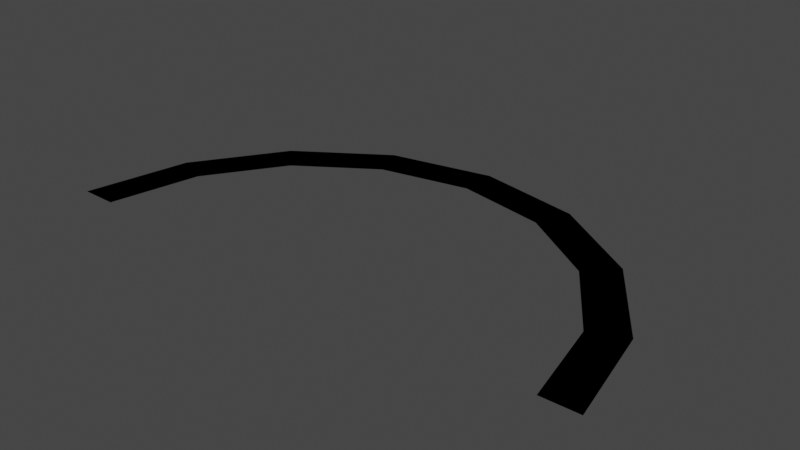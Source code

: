 # Source: rainbow.blend  (saved by Blender 3.1.7; exported with 4.5.12 LTS)
import bpy
from mathutils import Matrix  # noqa: F401  (used for matrix-valued properties, if any)

bpy.ops.wm.read_factory_settings(use_empty=True)
scene = bpy.context.scene
scene.name = 'Scene'

# ---- collections
col_collection = bpy.data.collections.new('Collection'); scene.collection.children.link(col_collection)

# ---- materials (node trees are filled in below, after node groups)
mat_rainbowmat01 = bpy.data.materials.new('rainbowMat01')
mat_rainbowmat01.use_transparent_shadow = False
mat_rainbowmat02 = bpy.data.materials.new('rainbowMat02')
mat_rainbowmat02.use_transparent_shadow = False
mat_rainbowmat03 = bpy.data.materials.new('rainbowMat03')
mat_rainbowmat03.use_transparent_shadow = False
mat_rainbowmat04 = bpy.data.materials.new('rainbowMat04')
mat_rainbowmat04.use_transparent_shadow = False
mat_rainbowmath05 = bpy.data.materials.new('rainbowMath05')
mat_rainbowmath05.use_transparent_shadow = False

# ---- material node trees
mat_rainbowmat01.use_nodes = True; mat_rainbowmat01.node_tree.nodes.clear()
_N = mat_rainbowmat01.node_tree.nodes; _L = mat_rainbowmat01.node_tree.links
n0 = _N.new('ShaderNodeBsdfPrincipled'); n0.name = 'Principled BSDF'; n0.location = (10, 300)
n0.distribution = 'GGX'
n0.subsurface_method = 'RANDOM_WALK_SKIN'
n0.inputs[0].default_value = (0.8, 0.05624, 0.08396, 1.0)
n0.inputs[3].default_value = 1.45
n0.inputs[27].default_value = (0.0, 0.0, 0.0, 1.0)
n0.inputs[28].default_value = 1.0
n1 = _N.new('ShaderNodeOutputMaterial'); n1.name = 'Material Output'; n1.location = (300, 300)
_L.new(n0.outputs[0], n1.inputs[0])
n1.is_active_output = True
mat_rainbowmat02.use_nodes = True; mat_rainbowmat02.node_tree.nodes.clear()
_N = mat_rainbowmat02.node_tree.nodes; _L = mat_rainbowmat02.node_tree.links
n0 = _N.new('ShaderNodeBsdfPrincipled'); n0.name = 'Principled BSDF'; n0.location = (10, 300)
n0.distribution = 'GGX'
n0.subsurface_method = 'RANDOM_WALK_SKIN'
n0.inputs[0].default_value = (0.8, 0.262, 0.06102, 1.0)
n0.inputs[3].default_value = 1.45
n0.inputs[27].default_value = (0.0, 0.0, 0.0, 1.0)
n0.inputs[28].default_value = 1.0
n1 = _N.new('ShaderNodeOutputMaterial'); n1.name = 'Material Output'; n1.location = (300, 300)
_L.new(n0.outputs[0], n1.inputs[0])
n1.is_active_output = True
mat_rainbowmat03.use_nodes = True; mat_rainbowmat03.node_tree.nodes.clear()
_N = mat_rainbowmat03.node_tree.nodes; _L = mat_rainbowmat03.node_tree.links
n0 = _N.new('ShaderNodeBsdfPrincipled'); n0.name = 'Principled BSDF'; n0.location = (10, 300)
n0.distribution = 'GGX'
n0.subsurface_method = 'RANDOM_WALK_SKIN'
n0.inputs[0].default_value = (0.8, 0.6275, 0.09465, 1.0)
n0.inputs[3].default_value = 1.45
n0.inputs[27].default_value = (0.0, 0.0, 0.0, 1.0)
n0.inputs[28].default_value = 1.0
n1 = _N.new('ShaderNodeOutputMaterial'); n1.name = 'Material Output'; n1.location = (300, 300)
_L.new(n0.outputs[0], n1.inputs[0])
n1.is_active_output = True
mat_rainbowmat04.use_nodes = True; mat_rainbowmat04.node_tree.nodes.clear()
_N = mat_rainbowmat04.node_tree.nodes; _L = mat_rainbowmat04.node_tree.links
n0 = _N.new('ShaderNodeBsdfPrincipled'); n0.name = 'Principled BSDF'; n0.location = (10, 300)
n0.distribution = 'GGX'
n0.subsurface_method = 'RANDOM_WALK_SKIN'
n0.inputs[0].default_value = (0.1372, 0.8, 0.09001, 1.0)
n0.inputs[3].default_value = 1.45
n0.inputs[27].default_value = (0.0, 0.0, 0.0, 1.0)
n0.inputs[28].default_value = 1.0
n1 = _N.new('ShaderNodeOutputMaterial'); n1.name = 'Material Output'; n1.location = (300, 300)
_L.new(n0.outputs[0], n1.inputs[0])
n1.is_active_output = True
mat_rainbowmath05.use_nodes = True; mat_rainbowmath05.node_tree.nodes.clear()
_N = mat_rainbowmath05.node_tree.nodes; _L = mat_rainbowmath05.node_tree.links
n0 = _N.new('ShaderNodeBsdfPrincipled'); n0.name = 'Principled BSDF'; n0.location = (10, 300)
n0.distribution = 'GGX'
n0.subsurface_method = 'RANDOM_WALK_SKIN'
n0.inputs[0].default_value = (0.08365, 0.05383, 0.8, 1.0)
n0.inputs[3].default_value = 1.45
n0.inputs[27].default_value = (0.0, 0.0, 0.0, 1.0)
n0.inputs[28].default_value = 1.0
n1 = _N.new('ShaderNodeOutputMaterial'); n1.name = 'Material Output'; n1.location = (300, 300)
_L.new(n0.outputs[0], n1.inputs[0])
n1.is_active_output = True

# ---- world
world_world = bpy.data.worlds.new('World'); scene.world = world_world
world_world.use_nodes = True; world_world.node_tree.nodes.clear()
_N = world_world.node_tree.nodes; _L = world_world.node_tree.links
n0 = _N.new('ShaderNodeOutputWorld'); n0.name = 'World Output'; n0.location = (300, 300)
n1 = _N.new('ShaderNodeBackground'); n1.name = 'Background'; n1.location = (10, 300)
n1.inputs[0].default_value = (0.05088, 0.05088, 0.05088, 1.0)
_L.new(n1.outputs[0], n0.inputs[0])
n0.is_active_output = True
world_world.color = (0.05088, 0.05088, 0.05088)
world_world.use_sun_shadow = False
world_world.sun_shadow_jitter_overblur = 0.0

# ---- meshes
me_circle = bpy.data.meshes.new('Circle')
me_circle.from_pydata([(0.0, 1.0, 0.0), (-0.3827, 0.9239, 0.0), (-0.7071, 0.7071, 0.0), (-0.9239, 0.3827, 0.0), (-1.0, -4.371e-08, 0.0), (0.9239, 0.3827, 0.0), (1.0, 1.192e-08, 0.0), (-1.0, -4.371e-08, 0.0), (-0.9239, 0.3827, 0.0), (-0.7071, 0.7071, 0.0), (-0.3827, 0.9239, 0.0), (0.0, 1.0, 0.0), (1.0, 1.192e-08, 0.0), (0.9239, 0.3827, 0.0), (0.7071, 0.7071, 0.0), (0.3827, 0.9239, 0.0), (0.7071, 0.7071, 0.0), (0.3827, 0.9239, 0.0), (-0.3827, 0.9239, 0.0), (0.0, 1.0, 0.0), (-0.7071, 0.7071, 0.0), (-0.9239, 0.3827, 0.0), (-1.0, -4.371e-08, 0.0), (0.0, 1.0, 0.0), (0.3827, 0.9239, 0.0), (0.7071, 0.7071, 0.0), (0.9239, 0.3827, 0.0), (1.0, 1.192e-08, 0.0), (-1.0, -4.371e-08, 0.0), (-0.9239, 0.3827, 0.0), (-0.7071, 0.7071, 0.0), (-0.3827, 0.9239, 0.0), (0.9239, 0.3827, 0.0), (1.0, 1.192e-08, 0.0), (0.7071, 0.7071, 0.0), (0.3827, 0.9239, 0.0), (-0.4422, 1.07, 0.0), (-7.415e-10, 1.158, 0.0), (-0.8171, 0.8195, 0.0), (-1.068, 0.4446, 0.0), (-1.155, 0.002451, 0.0), (-7.415e-10, 1.158, 0.0), (0.4422, 1.07, 0.0), (0.8171, 0.8195, 0.0), (1.068, 0.4446, 0.0), (1.155, 0.002451, 0.0), (-1.155, 0.002451, 0.0), (-1.068, 0.4446, 0.0), (-0.8171, 0.8195, 0.0), (-0.4422, 1.07, 0.0), (1.068, 0.4446, 0.0), (1.155, 0.002451, 0.0), (0.8171, 0.8195, 0.0), (0.4422, 1.07, 0.0), (-0.4303, 1.041, 0.0), (-0.4184, 1.012, 0.0), (-0.4065, 0.9823, 0.0), (-0.3946, 0.9531, 0.0), (-1.039, 0.4322, 0.0), (-1.01, 0.4199, 0.0), (-0.9813, 0.4075, 0.0), (-0.9526, 0.3951, 0.0), (-0.7291, 0.7296, 0.0), (-0.7511, 0.7521, 0.0), (-0.7731, 0.7745, 0.0), (-0.7951, 0.797, 0.0), (-1.124, 0.001961, 0.0), (-1.093, 0.001471, 0.0), (-1.062, 0.0009805, 0.0), (-1.031, 0.0004902, 0.0), (-1.031, 0.0004902, 0.0), (-1.062, 0.0009805, 0.0), (-1.093, 0.001471, 0.0), (-1.124, 0.001961, 0.0), (-0.7951, 0.797, 0.0), (-0.7731, 0.7745, 0.0), (-0.7511, 0.7521, 0.0), (-0.7291, 0.7296, 0.0), (-0.9526, 0.3951, 0.0), (-0.9813, 0.4075, 0.0), (-1.01, 0.4199, 0.0), (-1.039, 0.4322, 0.0), (-5.932e-10, 1.126, 0.0), (-4.449e-10, 1.095, 0.0), (-2.966e-10, 1.063, 0.0), (-1.483e-10, 1.032, 0.0), (0.4303, 1.041, 0.0), (0.4184, 1.012, 0.0), (0.4065, 0.9823, 0.0), (0.3946, 0.9531, 0.0), (1.031, 0.0004903, 0.0), (1.062, 0.0009806, 0.0), (1.093, 0.001471, 0.0), (1.124, 0.001961, 0.0), (1.039, 0.4322, 0.0), (1.01, 0.4199, 0.0), (0.9813, 0.4075, 0.0), (0.9526, 0.3951, 0.0), (0.7951, 0.797, 0.0), (0.7731, 0.7745, 0.0), (0.7511, 0.7521, 0.0), (0.7291, 0.7296, 0.0), (0.7951, 0.797, 0.0), (0.7731, 0.7745, 0.0), (0.7511, 0.7521, 0.0), (0.7291, 0.7296, 0.0), (1.039, 0.4322, 0.0), (1.01, 0.4199, 0.0), (0.9813, 0.4075, 0.0), (0.9526, 0.3951, 0.0), (0.4303, 1.041, 0.0), (0.4184, 1.012, 0.0), (0.4065, 0.9823, 0.0), (0.3946, 0.9531, 0.0), (1.124, 0.001961, 0.0), (1.093, 0.001471, 0.0), (1.062, 0.0009806, 0.0), (1.031, 0.0004903, 0.0), (-1.483e-10, 1.032, 0.0), (-2.966e-10, 1.063, 0.0), (-4.449e-10, 1.095, 0.0), (-5.932e-10, 1.126, 0.0), (-0.4303, 1.041, 0.0), (-0.4184, 1.012, 0.0), (-0.4065, 0.9823, 0.0), (-0.3946, 0.9531, 0.0)], [], [(13, 5, 6, 12), (2, 9, 10, 1), (0, 11, 17, 15), (14, 16, 5, 13), (3, 8, 9, 2), (1, 10, 11, 0), (15, 17, 16, 14), (4, 7, 8, 3), (94, 93, 51, 50), (86, 82, 41, 42), (82, 54, 49, 41), (73, 58, 39, 40), (54, 74, 48, 49), (58, 65, 38, 39), (66, 73, 40, 46), (74, 81, 47, 48), (13, 12, 33, 32), (16, 17, 24, 25), (14, 13, 32, 34), (5, 16, 25, 26), (15, 14, 34, 35), (6, 5, 26, 27), (1, 0, 19, 18), (0, 15, 35, 19), (8, 7, 28, 29), (2, 1, 18, 20), (12, 6, 27, 33), (9, 8, 29, 30), (7, 4, 22, 28), (3, 2, 20, 21), (10, 9, 30, 31), (4, 3, 21, 22), (11, 10, 31, 23), (17, 11, 23, 24), (50, 51, 45, 44), (38, 36, 49, 48), (37, 53, 42, 41), (52, 50, 44, 43), (39, 38, 48, 47), (36, 37, 41, 49), (53, 52, 43, 42), (40, 39, 47, 46), (98, 86, 42, 43), (102, 94, 50, 52), (106, 98, 43, 44), (110, 102, 52, 53), (114, 106, 44, 45), (122, 121, 37, 36), (121, 110, 53, 37), (81, 66, 46, 47), (65, 122, 36, 38), (93, 114, 45, 51), (33, 27, 117, 90), (90, 117, 116, 91), (91, 116, 115, 92), (92, 115, 114, 93), (20, 18, 125, 62), (62, 125, 124, 63), (63, 124, 123, 64), (64, 123, 122, 65), (29, 28, 69, 78), (78, 69, 68, 79), (79, 68, 67, 80), (80, 67, 66, 81), (19, 35, 113, 118), (118, 113, 112, 119), (119, 112, 111, 120), (120, 111, 110, 121), (18, 19, 118, 125), (125, 118, 119, 124), (124, 119, 120, 123), (123, 120, 121, 122), (27, 26, 109, 117), (117, 109, 108, 116), (116, 108, 107, 115), (115, 107, 106, 114), (35, 34, 105, 113), (113, 105, 104, 112), (112, 104, 103, 111), (111, 103, 102, 110), (26, 25, 101, 109), (109, 101, 100, 108), (108, 100, 99, 107), (107, 99, 98, 106), (34, 32, 97, 105), (105, 97, 96, 104), (104, 96, 95, 103), (103, 95, 94, 102), (25, 24, 89, 101), (101, 89, 88, 100), (100, 88, 87, 99), (99, 87, 86, 98), (30, 29, 78, 77), (77, 78, 79, 76), (76, 79, 80, 75), (75, 80, 81, 74), (28, 22, 70, 69), (69, 70, 71, 68), (68, 71, 72, 67), (67, 72, 73, 66), (21, 20, 62, 61), (61, 62, 63, 60), (60, 63, 64, 59), (59, 64, 65, 58), (31, 30, 77, 57), (57, 77, 76, 56), (56, 76, 75, 55), (55, 75, 74, 54), (22, 21, 61, 70), (70, 61, 60, 71), (71, 60, 59, 72), (72, 59, 58, 73), (23, 31, 57, 85), (85, 57, 56, 84), (84, 56, 55, 83), (83, 55, 54, 82), (24, 23, 85, 89), (89, 85, 84, 88), (88, 84, 83, 87), (87, 83, 82, 86), (32, 33, 90, 97), (97, 90, 91, 96), (96, 91, 92, 95), (95, 92, 93, 94)])
me_circle.polygons.foreach_set('material_index', [0, 0, 0, 0, 0, 0, 0, 0, 4, 4, 4, 4, 4, 4, 4, 4, 0, 0, 0, 0, 0, 0, 0, 0, 0, 0, 0, 0, 0, 0, 0, 0, 0, 0, 0, 0, 0, 0, 0, 0, 0, 0, 4, 4, 4, 4, 4, 4, 4, 4, 4, 4, 0, 1, 2, 3, 0, 1, 2, 3, 0, 1, 2, 3, 0, 1, 2, 3, 0, 1, 2, 3, 0, 1, 2, 3, 0, 1, 2, 3, 0, 1, 2, 3, 0, 1, 2, 3, 0, 1, 2, 3, 0, 1, 2, 3, 0, 1, 2, 3, 0, 1, 2, 3, 0, 1, 2, 3, 0, 1, 2, 3, 0, 1, 2, 3, 0, 1, 2, 3, 0, 1, 2, 3])
_uv = me_circle.uv_layers.new(name='UVMap')
_uv.uv.foreach_set('vector', [0.0, 0.0, 0.0, 0.0, 0.0, 0.0, 0.0, 0.0, 0.0, 0.0, 0.0, 0.0, 0.0, 0.0, 0.0, 0.0, 0.0, 0.0, 0.0, 0.0, 0.0, 0.0, 0.0, 0.0, 0.0, 0.0, 0.0, 0.0, 0.0, 0.0, 0.0, 0.0, 0.0, 0.0, 0.0, 0.0, 0.0, 0.0, 0.0, 0.0, 0.0, 0.0, 0.0, 0.0, 0.0, 0.0, 0.0, 0.0, 0.0, 0.0, 0.0, 0.0, 0.0, 0.0, 0.0, 0.0, 0.0, 0.0, 0.0, 0.0, 0.0, 0.0, 0.0, 0.0, 0.0, 0.0, 0.0, 0.0, 0.0, 0.0, 0.0, 0.0, 0.0, 0.0, 0.0, 0.0, 0.0, 0.0, 0.0, 0.0, 0.0, 0.0, 0.0, 0.0, 0.0, 0.0, 0.0, 0.0, 0.0, 0.0, 0.0, 0.0, 0.0, 0.0, 0.0, 0.0, 0.0, 0.0, 0.0, 0.0, 0.0, 0.0, 0.0, 0.0, 0.0, 0.0, 0.0, 0.0, 0.0, 0.0, 0.0, 0.0, 0.0, 0.0, 0.0, 0.0, 0.0, 0.0, 0.0, 0.0, 0.0, 0.0, 0.0, 0.0, 0.0, 0.0, 0.0, 0.0, 0.0, 0.0, 0.0, 0.0, 0.0, 0.0, 0.0, 0.0, 0.0, 0.0, 0.0, 0.0, 0.0, 0.0, 0.0, 0.0, 0.0, 0.0, 0.0, 0.0, 0.0, 0.0, 0.0, 0.0, 0.0, 0.0, 0.0, 0.0, 0.0, 0.0, 0.0, 0.0, 0.0, 0.0, 0.0, 0.0, 0.0, 0.0, 0.0, 0.0, 0.0, 0.0, 0.0, 0.0, 0.0, 0.0, 0.0, 0.0, 0.0, 0.0, 0.0, 0.0, 0.0, 0.0, 0.0, 0.0, 0.0, 0.0, 0.0, 0.0, 0.0, 0.0, 0.0, 0.0, 0.0, 0.0, 0.0, 0.0, 0.0, 0.0, 0.0, 0.0, 0.0, 0.0, 0.0, 0.0, 0.0, 0.0, 0.0, 0.0, 0.0, 0.0, 0.0, 0.0, 0.0, 0.0, 0.0, 0.0, 0.0, 0.0, 0.0, 0.0, 0.0, 0.0, 0.0, 0.0, 0.0, 0.0, 0.0, 0.0, 0.0, 0.0, 0.0, 0.0, 0.0, 0.0, 0.0, 0.0, 0.0, 0.0, 0.0, 0.0, 0.0, 0.0, 0.0, 0.0, 0.0, 0.0, 0.0, 0.0, 0.0, 0.0, 0.0, 0.0, 0.0, 0.0, 0.0, 0.0, 0.0, 0.0, 0.0, 0.0, 0.0, 0.0, 0.0, 0.0, 0.0, 0.0, 0.0, 0.0, 0.0, 0.0, 0.0, 0.0, 0.0, 0.0, 0.0, 0.0, 0.0, 0.0, 0.0, 0.0, 0.0, 0.0, 0.0, 0.0, 0.0, 0.0, 0.0, 0.0, 0.0, 0.0, 0.0, 0.0, 0.0, 0.0, 0.0, 0.0, 0.0, 0.0, 0.0, 0.0, 0.0, 0.0, 0.0, 0.0, 0.0, 0.0, 0.0, 0.0, 0.0, 0.0, 0.0, 0.0, 0.0, 0.0, 0.0, 0.0, 0.0, 0.0, 0.0, 0.0, 0.0, 0.0, 0.0, 0.0, 0.0, 0.0, 0.0, 0.0, 0.0, 0.0, 0.0, 0.0, 0.0, 0.0, 0.0, 0.0, 0.0, 0.0, 0.0, 0.0, 0.0, 0.0, 0.0, 0.0, 0.0, 0.0, 0.0, 0.0, 0.0, 0.0, 0.0, 0.0, 0.0, 0.0, 0.0, 0.0, 0.0, 0.0, 0.0, 0.0, 0.0, 0.0, 0.0, 0.0, 0.0, 0.0, 0.0, 0.0, 0.0, 0.0, 0.0, 0.0, 0.0, 0.0, 0.0, 0.0, 0.0, 0.0, 0.0, 0.0, 0.0, 0.0, 0.0, 0.0, 0.0, 0.0, 0.0, 0.0, 0.0, 0.0, 0.0, 0.0, 0.0, 0.0, 0.0, 0.0, 0.0, 0.0, 0.0, 0.0, 0.0, 0.0, 0.0, 0.0, 0.0, 0.0, 0.0, 0.0, 0.0, 0.0, 0.0, 0.0, 0.0, 0.0, 0.0, 0.0, 0.0, 0.0, 0.0, 0.0, 0.0, 0.0, 0.0, 0.0, 0.0, 0.0, 0.0, 0.0, 0.0, 0.0, 0.0, 0.0, 0.0, 0.0, 0.0, 0.0, 0.0, 0.0, 0.0, 0.0, 0.0, 0.0, 0.0, 0.0, 0.0, 0.0, 0.0, 0.0, 0.0, 0.0, 0.0, 0.0, 0.0, 0.0, 0.0, 0.0, 0.0, 0.0, 0.0, 0.0, 0.0, 0.0, 0.0, 0.0, 0.0, 0.0, 0.0, 0.0, 0.0, 0.0, 0.0, 0.0, 0.0, 0.0, 0.0, 0.0, 0.0, 0.0, 0.0, 0.0, 0.0, 0.0, 0.0, 0.0, 0.0, 0.0, 0.0, 0.0, 0.0, 0.0, 0.0, 0.0, 0.0, 0.0, 0.0, 0.0, 0.0, 0.0, 0.0, 0.0, 0.0, 0.0, 0.0, 0.0, 0.0, 0.0, 0.0, 0.0, 0.0, 0.0, 0.0, 0.0, 0.0, 0.0, 0.0, 0.0, 0.0, 0.0, 0.0, 0.0, 0.0, 0.0, 0.0, 0.0, 0.0, 0.0, 0.0, 0.0, 0.0, 0.0, 0.0, 0.0, 0.0, 0.0, 0.0, 0.0, 0.0, 0.0, 0.0, 0.0, 0.0, 0.0, 0.0, 0.0, 0.0, 0.0, 0.0, 0.0, 0.0, 0.0, 0.0, 0.0, 0.0, 0.0, 0.0, 0.0, 0.0, 0.0, 0.0, 0.0, 0.0, 0.0, 0.0, 0.0, 0.0, 0.0, 0.0, 0.0, 0.0, 0.0, 0.0, 0.0, 0.0, 0.0, 0.0, 0.0, 0.0, 0.0, 0.0, 0.0, 0.0, 0.0, 0.0, 0.0, 0.0, 0.0, 0.0, 0.0, 0.0, 0.0, 0.0, 0.0, 0.0, 0.0, 0.0, 0.0, 0.0, 0.0, 0.0, 0.0, 0.0, 0.0, 0.0, 0.0, 0.0, 0.0, 0.0, 0.0, 0.0, 0.0, 0.0, 0.0, 0.0, 0.0, 0.0, 0.0, 0.0, 0.0, 0.0, 0.0, 0.0, 0.0, 0.0, 0.0, 0.0, 0.0, 0.0, 0.0, 0.0, 0.0, 0.0, 0.0, 0.0, 0.0, 0.0, 0.0, 0.0, 0.0, 0.0, 0.0, 0.0, 0.0, 0.0, 0.0, 0.0, 0.0, 0.0, 0.0, 0.0, 0.0, 0.0, 0.0, 0.0, 0.0, 0.0, 0.0, 0.0, 0.0, 0.0, 0.0, 0.0, 0.0, 0.0, 0.0, 0.0, 0.0, 0.0, 0.0, 0.0, 0.0, 0.0, 0.0, 0.0, 0.0, 0.0, 0.0, 0.0, 0.0, 0.0, 0.0, 0.0, 0.0, 0.0, 0.0, 0.0, 0.0, 0.0, 0.0, 0.0, 0.0, 0.0, 0.0, 0.0, 0.0, 0.0, 0.0, 0.0, 0.0, 0.0, 0.0, 0.0, 0.0, 0.0, 0.0, 0.0, 0.0, 0.0, 0.0, 0.0, 0.0, 0.0, 0.0, 0.0, 0.0, 0.0, 0.0, 0.0, 0.0, 0.0, 0.0, 0.0, 0.0, 0.0, 0.0, 0.0, 0.0, 0.0, 0.0, 0.0, 0.0, 0.0, 0.0, 0.0, 0.0, 0.0, 0.0, 0.0, 0.0, 0.0, 0.0, 0.0, 0.0, 0.0, 0.0, 0.0, 0.0, 0.0, 0.0, 0.0, 0.0, 0.0, 0.0, 0.0, 0.0, 0.0, 0.0, 0.0, 0.0, 0.0, 0.0, 0.0, 0.0, 0.0, 0.0, 0.0, 0.0, 0.0, 0.0, 0.0, 0.0, 0.0, 0.0, 0.0, 0.0, 0.0, 0.0, 0.0, 0.0, 0.0, 0.0, 0.0, 0.0, 0.0, 0.0, 0.0, 0.0, 0.0, 0.0, 0.0, 0.0, 0.0, 0.0, 0.0, 0.0, 0.0, 0.0, 0.0, 0.0, 0.0, 0.0, 0.0, 0.0, 0.0, 0.0, 0.0, 0.0, 0.0, 0.0, 0.0, 0.0, 0.0, 0.0, 0.0, 0.0, 0.0, 0.0, 0.0, 0.0, 0.0, 0.0, 0.0, 0.0, 0.0, 0.0, 0.0, 0.0, 0.0, 0.0, 0.0, 0.0, 0.0, 0.0, 0.0, 0.0, 0.0, 0.0, 0.0, 0.0, 0.0, 0.0, 0.0, 0.0, 0.0, 0.0, 0.0, 0.0, 0.0, 0.0, 0.0, 0.0, 0.0, 0.0, 0.0, 0.0, 0.0, 0.0, 0.0, 0.0, 0.0, 0.0, 0.0, 0.0, 0.0, 0.0, 0.0, 0.0, 0.0, 0.0, 0.0, 0.0, 0.0, 0.0, 0.0, 0.0, 0.0, 0.0, 0.0, 0.0, 0.0, 0.0, 0.0, 0.0, 0.0, 0.0, 0.0, 0.0, 0.0, 0.0, 0.0, 0.0, 0.0, 0.0, 0.0, 0.0, 0.0, 0.0, 0.0, 0.0, 0.0, 0.0, 0.0, 0.0, 0.0, 0.0, 0.0, 0.0, 0.0, 0.0, 0.0, 0.0, 0.0, 0.0, 0.0, 0.0, 0.0, 0.0, 0.0, 0.0, 0.0, 0.0, 0.0, 0.0, 0.0, 0.0, 0.0, 0.0, 0.0, 0.0, 0.0, 0.0, 0.0, 0.0, 0.0, 0.0, 0.0, 0.0, 0.0, 0.0, 0.0, 0.0, 0.0, 0.0, 0.0, 0.0, 0.0, 0.0, 0.0, 0.0, 0.0, 0.0, 0.0, 0.0, 0.0, 0.0, 0.0, 0.0, 0.0, 0.0, 0.0, 0.0, 0.0, 0.0, 0.0, 0.0, 0.0, 0.0, 0.0, 0.0, 0.0, 0.0, 0.0, 0.0, 0.0, 0.0, 0.0, 0.0, 0.0, 0.0, 0.0, 0.0, 0.0, 0.0, 0.0, 0.0, 0.0, 0.0, 0.0, 0.0, 0.0, 0.0, 0.0, 0.0])
me_circle.materials.append(mat_rainbowmat01)
me_circle.materials.append(mat_rainbowmat02)
me_circle.materials.append(mat_rainbowmat03)
me_circle.materials.append(mat_rainbowmat04)
me_circle.materials.append(mat_rainbowmath05)
me_circle.use_remesh_fix_poles = True
me_circle.use_remesh_preserve_attributes = False
me_circle.update()

# ---- objects
ob_circle = bpy.data.objects.new('Circle', me_circle)

# ---- transforms, parenting, visibility, modifiers, constraints
ob_circle.location = (0.0, 0.0, 0.0)
ob_circle.scale = (4.241, 4.241, 4.241)

# ---- collection membership
col_collection.objects.link(ob_circle)

# ---- scene / render settings (as saved in the file)
scene.frame_start = 1; scene.frame_end = 250; scene.frame_set(1)
scene.render.engine = 'BLENDER_EEVEE_NEXT'
scene.cycles.sampling_pattern = 'TABULATED_SOBOL'
scene.cycles.use_light_tree = False
scene.view_settings.view_transform = 'Filmic'
bpy.context.view_layer.update()

# ---- added for rendering (the .blend has no active camera and no usable light): camera, sun
cam_auto = bpy.data.cameras.new('AutoCamera')
cam_auto.lens = 50.0
cam_auto.sensor_width = 36.0
cam_auto.clip_end = 1000.0
ob_auto_camera = bpy.data.objects.new('AutoCamera', cam_auto)
scene.collection.objects.link(ob_auto_camera)
ob_auto_camera.location = (10.1436, -9.71667, 8.11488)
ob_auto_camera.rotation_euler = (1.09748, -7.21219e-08, 0.694738)
scene.camera = ob_auto_camera
light_auto_sun = bpy.data.lights.new('AutoSun', 'SUN')
light_auto_sun.energy = 3.0
light_auto_sun.angle = 0.0523599
ob_auto_sun = bpy.data.objects.new('AutoSun', light_auto_sun)
scene.collection.objects.link(ob_auto_sun)
ob_auto_sun.rotation_euler = (0.872665, 0.174533, 0.523599)
bpy.context.view_layer.update()
